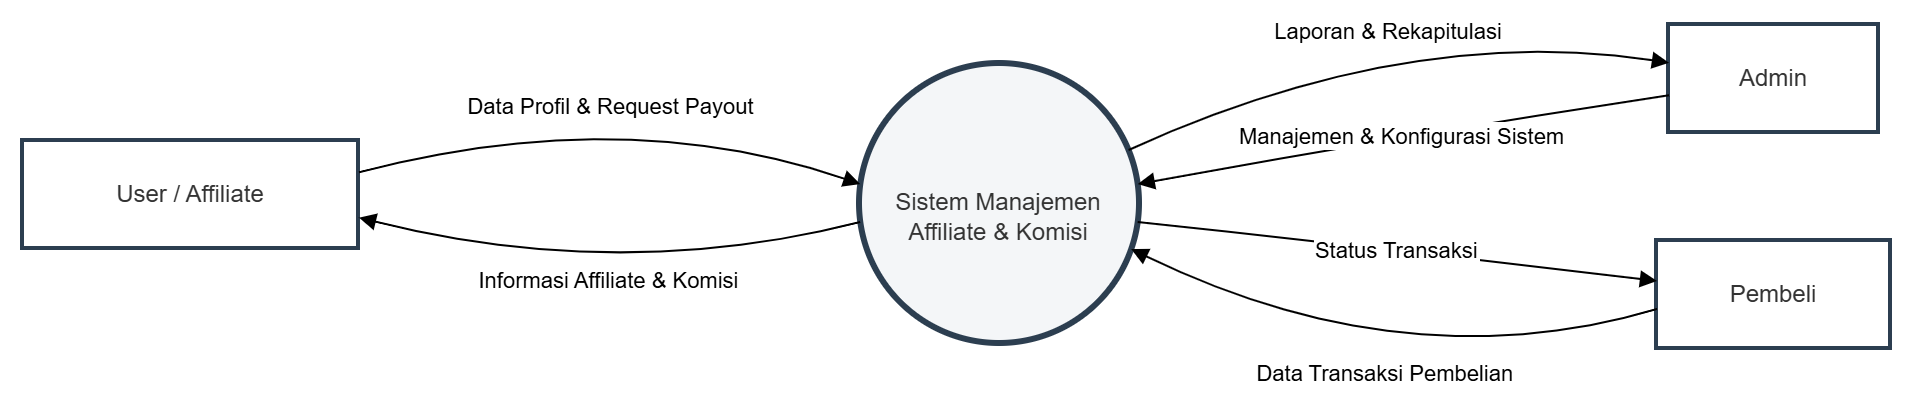

The diagram above was exported from draw.io. Its source (the exported page's mxGraphModel, read from the mxfile embedded in the PNG):
<mxGraphModel dx="983" dy="664" grid="1" gridSize="10" guides="1" tooltips="1" connect="1" arrows="1" fold="1" page="1" pageScale="1" pageWidth="850" pageHeight="1100" math="0" shadow="0">
  <root>
    <mxCell id="0" />
    <mxCell id="1" parent="0" />
    <mxCell id="eBlGMqTHwfnBPuWo-uPy-11" parent="1" style="whiteSpace=wrap;strokeWidth=2;fillColor=#ffffff;strokeColor=#2c3e50;fontColor=light-dark(#333333,#cccccc);" value="User / Affiliate" vertex="1">
      <mxGeometry height="54" width="168" x="20" y="79" as="geometry" />
    </mxCell>
    <mxCell id="eBlGMqTHwfnBPuWo-uPy-12" parent="1" style="whiteSpace=wrap;strokeWidth=2;fillColor=#ffffff;strokeColor=#2c3e50;fontColor=light-dark(#333333,#cccccc);" value="Admin" vertex="1">
      <mxGeometry height="54" width="105" x="843" y="21" as="geometry" />
    </mxCell>
    <mxCell id="eBlGMqTHwfnBPuWo-uPy-13" parent="1" style="whiteSpace=wrap;strokeWidth=2;fillColor=#ffffff;strokeColor=#2c3e50;fontColor=light-dark(#333333,#cccccc);" value="Pembeli" vertex="1">
      <mxGeometry height="54" width="117" x="837" y="129" as="geometry" />
    </mxCell>
    <mxCell id="eBlGMqTHwfnBPuWo-uPy-14" parent="1" style="ellipse;aspect=fixed;strokeWidth=3;whiteSpace=wrap;fillColor=#f4f6f8;strokeColor=#2c3e50;fontColor=light-dark(#333333,#cccccc);" value="&#10;Sistem Manajemen&#10;Affiliate &amp; Komisi" vertex="1">
      <mxGeometry height="140" width="140" x="438" y="40" as="geometry" />
    </mxCell>
    <mxCell id="eBlGMqTHwfnBPuWo-uPy-15" edge="1" parent="1" source="eBlGMqTHwfnBPuWo-uPy-11" style="curved=1;startArrow=none;endArrow=block;exitX=1;exitY=0.29;entryX=0;entryY=0.43;rounded=0;" target="eBlGMqTHwfnBPuWo-uPy-14" value="Data Profil &amp; Request Payout">
      <mxGeometry relative="1" as="geometry">
        <Array as="points">
          <mxPoint x="320" y="60" />
        </Array>
      </mxGeometry>
    </mxCell>
    <mxCell id="eBlGMqTHwfnBPuWo-uPy-16" edge="1" parent="1" source="eBlGMqTHwfnBPuWo-uPy-14" style="curved=1;startArrow=none;endArrow=block;exitX=0;exitY=0.57;entryX=1;entryY=0.71;rounded=0;" target="eBlGMqTHwfnBPuWo-uPy-11" value="Informasi Affiliate &amp; Komisi">
      <mxGeometry relative="1" as="geometry">
        <Array as="points">
          <mxPoint x="320" y="150" />
        </Array>
      </mxGeometry>
    </mxCell>
    <mxCell id="eBlGMqTHwfnBPuWo-uPy-17" edge="1" parent="1" source="eBlGMqTHwfnBPuWo-uPy-12" style="curved=1;startArrow=none;endArrow=block;exitX=0;exitY=0.65;entryX=1;entryY=0.43;rounded=0;" target="eBlGMqTHwfnBPuWo-uPy-14" value="Manajemen &amp; Konfigurasi Sistem">
      <mxGeometry relative="1" as="geometry">
        <Array as="points">
          <mxPoint x="712" y="76" />
        </Array>
      </mxGeometry>
    </mxCell>
    <mxCell id="eBlGMqTHwfnBPuWo-uPy-18" edge="1" parent="1" source="eBlGMqTHwfnBPuWo-uPy-14" style="curved=1;startArrow=none;endArrow=block;exitX=1;exitY=0.29;entryX=0;entryY=0.35;rounded=0;" target="eBlGMqTHwfnBPuWo-uPy-12" value="Laporan &amp; Rekapitulasi">
      <mxGeometry relative="1" as="geometry">
        <Array as="points">
          <mxPoint x="712" y="20" />
        </Array>
      </mxGeometry>
    </mxCell>
    <mxCell id="eBlGMqTHwfnBPuWo-uPy-19" edge="1" parent="1" source="eBlGMqTHwfnBPuWo-uPy-13" style="curved=1;startArrow=none;endArrow=block;exitX=0;exitY=0.63;entryX=1;entryY=0.68;rounded=0;" target="eBlGMqTHwfnBPuWo-uPy-14" value="Data Transaksi Pembelian">
      <mxGeometry relative="1" as="geometry">
        <Array as="points">
          <mxPoint x="712" y="200" />
        </Array>
      </mxGeometry>
    </mxCell>
    <mxCell id="eBlGMqTHwfnBPuWo-uPy-20" edge="1" parent="1" source="eBlGMqTHwfnBPuWo-uPy-14" style="curved=1;startArrow=none;endArrow=block;exitX=1;exitY=0.57;entryX=0;entryY=0.37;rounded=0;" target="eBlGMqTHwfnBPuWo-uPy-13" value="Status Transaksi">
      <mxGeometry relative="1" as="geometry">
        <Array as="points">
          <mxPoint x="712" y="134" />
        </Array>
      </mxGeometry>
    </mxCell>
  </root>
</mxGraphModel>